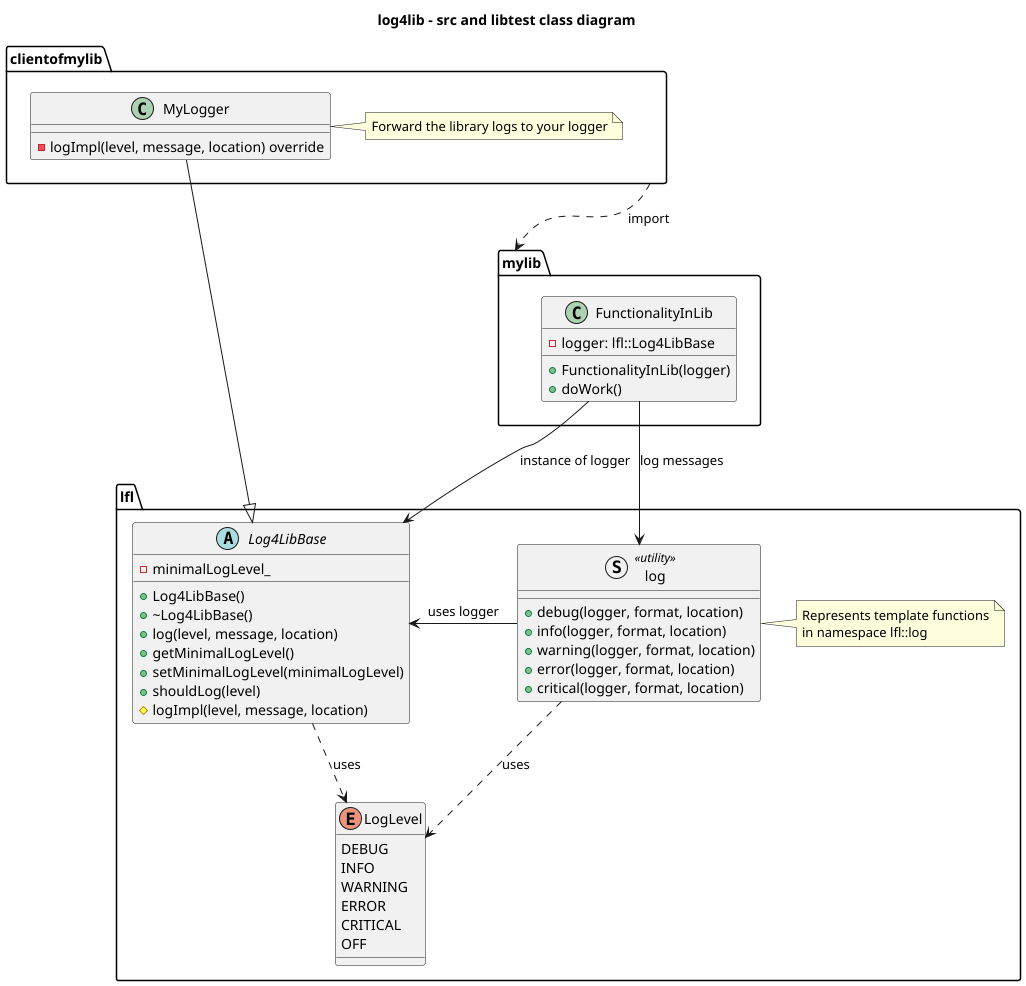

The diagram above was rendered by PlantUML. Its source (embedded in the PNG):
@startuml
title log4lib - src and libtest class diagram

'skinparam classAttributeIconSize 0

namespace lfl {
  enum LogLevel {
    DEBUG
    INFO
    WARNING
    ERROR
    CRITICAL
    OFF
  }

  abstract class Log4LibBase {
    +Log4LibBase()
    +~Log4LibBase()
    +log(level, message, location)
    +getMinimalLogLevel()
    +setMinimalLogLevel(minimalLogLevel)
    +shouldLog(level)
    #logImpl(level, message, location)
    -minimalLogLevel_
  }
  struct log <<utility>> {
    +debug(logger, format, location)
    +info(logger, format, location)
    +warning(logger, format, location)
    +error(logger, format, location)
    +critical(logger, format, location)
  }

note right of log
Represents template functions
in namespace lfl::log
end note

log -> Log4LibBase: uses logger
log ..> LogLevel: uses
Log4LibBase ..> LogLevel:uses
}

namespace mylib {
  class FunctionalityInLib {
    +FunctionalityInLib(logger)
    +doWork()
    -logger: lfl::Log4LibBase
  }
}

namespace clientofmylib {
  class MyLogger {
    -logImpl(level, message, location) override
  }
  note right of MyLogger
    Forward the library logs to your logger
  end note
}

FunctionalityInLib --> log: log messages
FunctionalityInLib --> Log4LibBase: instance of logger

clientofmylib ..> mylib: import

MyLogger --|> Log4LibBase

'lfl::Log4LibBase --> lfl::LogLevel : uses
'mylib::WorkerInLib o-- lfl::Log4LibBase : logger
'mylib::WorkerInLib ..> lfl::log : calls
'lfl::log ..> lfl::Log4LibBase : uses logger
'lfl::log ..> lfl::LogLevel : uses

@enduml